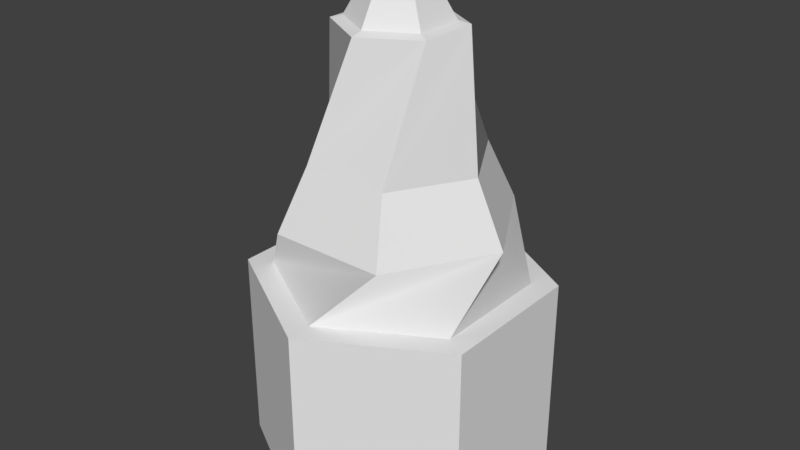 # Source: HQ_Core.blend  (saved by Blender 2.80.75; exported with 4.5.12 LTS)
import bpy
from mathutils import Matrix  # noqa: F401  (used for matrix-valued properties, if any)

bpy.ops.wm.read_factory_settings(use_empty=True)
scene = bpy.context.scene
scene.name = 'Scene'

# ---- collections
col_collection_1 = bpy.data.collections.new('Collection 1'); scene.collection.children.link(col_collection_1)

# ---- materials (node trees are filled in below, after node groups)
mat_none = bpy.data.materials.new('None')
mat_none.alpha_threshold = 0.0
mat_none.use_transparent_shadow = False
mat_none.roughness = 0.5

# ---- material node trees

# ---- world
world_world = bpy.data.worlds.new('World'); scene.world = world_world
world_world.color = (0.05088, 0.05088, 0.05088)
world_world.use_sun_shadow = False
world_world.sun_shadow_jitter_overblur = 0.0
world_world.cycles.sampling_method = 'MANUAL'

# ---- meshes
me_tile = bpy.data.meshes.new('Tile')
me_tile.from_pydata([(0.0, 0.0, 0.0), (0.0, 0.0, 1.0), (0.866, 0.0, 0.5), (0.866, 0.0, -0.5), (0.0, 0.0, -1.0), (-0.866, 0.0, -0.5), (-0.866, 0.0, 0.5), (0.0, 1.325, 0.8282), (0.7172, 1.325, 0.4141), (0.7172, 1.325, -0.4141), (0.0, 1.325, -1.0), (-0.866, 1.325, -0.5), (-0.7172, 1.325, 0.4141), (0.866, 1.325, 0.5), (0.866, 1.325, -0.5), (0.0, 1.325, -0.8282), (-0.7172, 1.325, -0.4141), (-0.866, 1.325, 0.5), (0.0, 1.325, 1.0), (-0.2871, 2.986, 0.1658), (-0.2871, 2.986, -0.1658), (5.429e-08, 2.986, -0.3315), (0.2871, 2.986, -0.1658), (0.2871, 2.986, 0.1658), (3.039e-07, 2.986, 0.3315), (0.3543, 2.966, -0.2046), (6.631e-08, 2.966, -0.4091), (-0.3543, 2.966, -0.2046), (-0.3543, 2.966, 0.2046), (2.972e-07, 2.966, 0.4091), (0.3543, 2.966, 0.2046), (0.1319, 3.287, 0.07618), (3.297e-07, 3.287, 0.1524), (-0.1319, 3.287, 0.07618), (-0.1319, 3.287, -0.07618), (1.785e-07, 3.287, -0.1524), (0.1319, 3.287, -0.07618), (0.1627, 3.236, -0.09393), (1.223e-07, 3.236, -0.1879), (-0.1627, 3.236, -0.09393), (-0.1627, 3.236, 0.09393), (2.638e-07, 3.236, 0.1879), (0.1627, 3.236, 0.09393), (0.1319, 3.236, -0.07618), (1.156e-07, 3.236, -0.1524), (-0.1319, 3.236, -0.07618), (-0.1319, 3.236, 0.07618), (2.668e-07, 3.236, 0.1524), (0.1319, 3.236, 0.07618), (-0.1425, 3.287, -0.0823), (-0.1425, 3.287, 0.0823), (3.372e-07, 3.287, 0.1646), (0.1425, 3.287, -0.0823), (1.735e-07, 3.287, -0.1646), (0.1425, 3.287, 0.0823), (-0.1319, 3.287, -0.07618), (-0.1319, 3.287, 0.07618), (3.297e-07, 3.287, 0.1524), (0.1319, 3.287, -0.07618), (1.785e-07, 3.287, -0.1524), (0.1319, 3.287, 0.07618), (-0.04747, 3.323, -0.0274), (-0.04747, 3.323, 0.02741), (2.842e-07, 3.323, 0.05481), (0.04747, 3.323, -0.0274), (2.297e-07, 3.323, -0.05481), (0.04747, 3.323, 0.02741), (-0.3888, 1.738, 0.6733), (-0.2905, 2.152, 0.5031), (0.3888, 1.738, 0.6733), (0.2905, 2.152, 0.5031), (0.5809, 2.152, 1.51e-07), (0.7775, 1.738, 1.963e-07), (0.3888, 1.738, -0.6733), (0.2905, 2.152, -0.5031), (-0.3888, 1.738, -0.6733), (-0.2905, 2.152, -0.5031), (-0.5809, 2.152, -1.417e-07), (-0.7775, 1.738, -1.954e-07)], [], [(0, 2, 1), (0, 3, 2), (0, 4, 3), (0, 5, 4), (0, 6, 5), (0, 1, 6), (8, 9, 73, 72), (16, 12, 67, 78), (15, 16, 78, 75), (9, 15, 75, 73), (7, 8, 72, 69), (12, 7, 69, 67), (2, 3, 14, 13), (6, 1, 18, 17), (3, 4, 10, 14), (4, 5, 11, 10), (1, 2, 13, 18), (5, 6, 17, 11), (9, 8, 13, 14), (15, 9, 14, 10), (12, 16, 11, 17), (8, 7, 18, 13), (16, 15, 10, 11), (7, 12, 17, 18), (70, 68, 67, 69), (70, 71, 25, 30), (68, 70, 30, 29), (71, 74, 26, 25), (77, 68, 29, 28), (76, 77, 28, 27), (74, 76, 27, 26), (44, 45, 34, 35), (21, 22, 25, 26), (20, 21, 26, 27), (24, 19, 28, 29), (22, 23, 30, 25), (19, 20, 27, 28), (23, 24, 29, 30), (43, 44, 35, 36), (46, 47, 32, 33), (19, 24, 41, 40), (48, 43, 36, 31), (24, 23, 42, 41), (47, 48, 31, 32), (44, 43, 37, 38), (45, 44, 38, 39), (47, 46, 40, 41), (43, 48, 42, 37), (46, 45, 39, 40), (48, 47, 41, 42), (23, 22, 37, 42), (45, 46, 33, 34), (22, 21, 38, 37), (32, 31, 60, 57), (20, 19, 40, 39), (21, 20, 39, 38), (54, 52, 64, 66), (34, 33, 56, 55), (35, 34, 55, 59), (36, 35, 59, 58), (31, 36, 58, 60), (33, 32, 57, 56), (50, 49, 55, 56), (51, 50, 56, 57), (53, 52, 58, 59), (54, 51, 57, 60), (52, 54, 60, 58), (49, 53, 59, 55), (64, 65, 61, 62, 63, 66), (52, 53, 65, 64), (49, 50, 62, 61), (53, 49, 61, 65), (51, 54, 66, 63), (50, 51, 63, 62), (77, 78, 67, 68), (69, 72, 71, 70), (71, 72, 73, 74), (76, 74, 73, 75), (75, 78, 77, 76)])
_k = set([(1, 2), (1, 6), (2, 3), (3, 4), (4, 5), (5, 6), (7, 8), (7, 12), (8, 9), (9, 15), (10, 11), (10, 14), (11, 17), (12, 16), (13, 14), (13, 18), (15, 16), (17, 18), (19, 20), (19, 24), (20, 21), (21, 22), (22, 23), (23, 24), (25, 26), (25, 30), (26, 27), (27, 28), (28, 29), (29, 30), (31, 32), (31, 36), (32, 33), (33, 34), (34, 35), (35, 36), (37, 38), (37, 42), (38, 39), (39, 40), (40, 41), (41, 42), (43, 44), (43, 48), (44, 45), (45, 46), (46, 47), (47, 48), (49, 50), (49, 53), (50, 51), (51, 54), (52, 53), (52, 54), (55, 56), (55, 59), (56, 57), (57, 60), (58, 59), (58, 60), (61, 62), (61, 65), (62, 63), (63, 66), (64, 65), (64, 66), (67, 69), (67, 78), (68, 70), (68, 77), (69, 72), (70, 71), (71, 74), (72, 73), (73, 75), (74, 76), (75, 78), (76, 77)])
me_tile.attributes.new('sharp_edge', 'BOOLEAN', 'EDGE').data.foreach_set('value', [ (min(e.vertices), max(e.vertices)) in _k for e in me_tile.edges])
_uv = me_tile.uv_layers.new(name='UVMap')
_uv.uv.foreach_set('vector', [0.171, 0.1776, 0.3421, 0.2664, 0.171, 0.3552, 0.171, 0.1776, 0.3421, 0.08879, 0.3421, 0.2664, 0.171, 0.1776, 0.171, 0.0, 0.3421, 0.08879, 0.171, 0.1776, 0.0, 0.08879, 0.171, 0.0, 0.171, 0.1776, 0.0, 0.2664, 0.0, 0.08879, 0.171, 0.1776, 0.171, 0.3552, 0.0, 0.2664, 0.4328, 0.6932, 0.2819, 0.6363, 0.2613, 0.5422, 0.3872, 0.6001, 0.1715, 0.6932, 0.02064, 0.6363, 0.0, 0.5422, 0.1259, 0.6001, 0.2551, 0.7066, 0.1715, 0.6932, 0.1259, 0.6001, 0.2613, 0.6407, 0.9825, 0.6924, 0.8404, 0.6634, 0.8025, 0.564, 0.9501, 0.6273, 0.5164, 0.7066, 0.4328, 0.6932, 0.3872, 0.6001, 0.5226, 0.6407, 0.7025, 1.0, 0.5605, 0.971, 0.5226, 0.8716, 0.6702, 0.9349, 0.0, 0.7066, 0.1975, 0.7068, 0.1975, 0.9402, 2.943e-08, 0.94, 0.5609, 0.6628, 0.5226, 0.5084, 0.7634, 0.5084, 0.8017, 0.6628, 0.9258, 0.0, 0.9641, 0.1543, 0.7233, 0.1543, 0.685, 3.176e-08, 0.9641, 0.1543, 0.925, 0.3076, 0.6842, 0.3076, 0.7233, 0.1543, 0.5226, 0.5084, 0.5617, 0.3552, 0.8025, 0.3552, 0.7634, 0.5084, 1.0, 0.926, 0.8025, 0.9258, 0.8025, 0.6924, 1.0, 0.6926, 0.3715, 0.1041, 0.3715, 0.2511, 0.3421, 0.2664, 0.3421, 0.08879, 0.5131, 0.03052, 0.3715, 0.1041, 0.3421, 0.08879, 0.5131, 0.0, 0.6548, 0.2511, 0.6548, 0.1041, 0.6842, 0.08879, 0.6842, 0.2664, 0.3715, 0.2511, 0.5131, 0.3247, 0.5131, 0.3552, 0.3421, 0.2664, 0.6548, 0.1041, 0.5131, 0.03052, 0.5131, 0.0, 0.6842, 0.08879, 0.5131, 0.3247, 0.6548, 0.2511, 0.6842, 0.2664, 0.5131, 0.3552, 0.5842, 0.8065, 0.6877, 0.8509, 0.6702, 0.9349, 0.5226, 0.8716, 0.5162, 0.5561, 0.4213, 0.5276, 0.4481, 0.3766, 0.5226, 0.4047, 0.6877, 0.8509, 0.5842, 0.8065, 0.6464, 0.6628, 0.7025, 0.7026, 0.4213, 0.5276, 0.333, 0.4871, 0.4148, 0.3552, 0.4481, 0.3766, 0.16, 0.5276, 0.07166, 0.4871, 0.1535, 0.3552, 0.1868, 0.3766, 0.255, 0.5561, 0.16, 0.5276, 0.1868, 0.3766, 0.2613, 0.4047, 0.9677, 0.5433, 0.8641, 0.4989, 0.9263, 0.3552, 0.9825, 0.395, 0.6992, 0.331, 0.7051, 0.3076, 0.7143, 0.3076, 0.7084, 0.3309, 0.2675, 0.7204, 0.2108, 0.7499, 0.1975, 0.743, 0.2675, 0.7066, 0.3242, 0.7499, 0.2675, 0.7204, 0.2675, 0.7066, 0.3375, 0.743, 0.2675, 0.8382, 0.3242, 0.8087, 0.3375, 0.8156, 0.2675, 0.852, 0.2108, 0.7499, 0.2108, 0.8087, 0.1975, 0.8156, 0.1975, 0.743, 0.3242, 0.8087, 0.3242, 0.7499, 0.3375, 0.743, 0.3375, 0.8156, 0.2108, 0.8087, 0.2675, 0.8382, 0.2675, 0.852, 0.1975, 0.8156, 0.7051, 0.3545, 0.6992, 0.331, 0.7084, 0.3309, 0.7143, 0.3545, 0.6901, 0.3545, 0.6842, 0.331, 0.6933, 0.3309, 0.6992, 0.3545, 0.3503, 0.8086, 0.3375, 0.7575, 0.394, 0.7575, 0.4013, 0.7865, 0.7241, 0.3076, 0.7241, 0.3346, 0.7143, 0.3347, 0.7143, 0.3076, 0.3375, 0.7575, 0.3503, 0.7066, 0.4013, 0.7287, 0.394, 0.7575, 0.6842, 0.331, 0.6901, 0.3076, 0.6992, 0.3076, 0.6933, 0.3309, 0.4595, 0.7535, 0.4595, 0.7265, 0.4655, 0.7233, 0.4655, 0.7567, 0.4334, 0.7671, 0.4595, 0.7535, 0.4655, 0.7567, 0.4334, 0.7734, 0.4074, 0.7265, 0.4074, 0.7535, 0.4013, 0.7567, 0.4013, 0.7233, 0.4595, 0.7265, 0.4334, 0.713, 0.4334, 0.7066, 0.4655, 0.7233, 0.4074, 0.7535, 0.4334, 0.7671, 0.4334, 0.7734, 0.4013, 0.7567, 0.4334, 0.713, 0.4074, 0.7265, 0.4013, 0.7233, 0.4334, 0.7066, 0.5177, 0.7655, 0.5177, 0.8244, 0.4655, 0.8115, 0.4655, 0.7781, 0.734, 0.3076, 0.734, 0.3346, 0.7241, 0.3347, 0.7241, 0.3076, 0.7154, 0.7647, 0.7025, 0.7136, 0.7591, 0.7136, 0.7664, 0.7426, 0.0, 0.0, 0.0, 0.0, 0.0, 0.0, 0.0, 0.0, 0.5177, 0.7066, 0.5177, 0.7655, 0.4655, 0.7526, 0.4655, 0.7193, 0.7025, 0.7136, 0.7154, 0.6628, 0.7664, 0.6848, 0.7591, 0.7136, 0.4013, 0.8219, 0.4013, 0.7895, 0.4231, 0.8008, 0.4231, 0.8106, 0.0, 0.0, 0.0, 0.0, 0.0, 0.0, 0.0, 0.0, 0.0, 0.0, 0.0, 0.0, 0.0, 0.0, 0.0, 0.0, 0.0, 0.0, 0.0, 0.0, 0.0, 0.0, 0.0, 0.0, 0.0, 0.0, 0.0, 0.0, 0.0, 0.0, 0.0, 0.0, 0.0, 0.0, 0.0, 0.0, 0.0, 0.0, 0.0, 0.0, 0.7337, 0.7647, 0.7648, 0.7809, 0.7597, 0.7835, 0.7337, 0.77, 0.7025, 0.7809, 0.7337, 0.7647, 0.7337, 0.77, 0.7076, 0.7835, 0.7648, 0.8132, 0.7337, 0.8294, 0.7337, 0.8241, 0.7597, 0.8106, 0.7025, 0.8132, 0.7025, 0.7809, 0.7076, 0.7835, 0.7076, 0.8106, 0.7337, 0.8294, 0.7025, 0.8132, 0.7076, 0.8106, 0.7337, 0.8241, 0.7648, 0.7809, 0.7648, 0.8132, 0.7597, 0.8106, 0.7597, 0.7835, 0.4231, 0.8008, 0.4324, 0.796, 0.4418, 0.8008, 0.4418, 0.8106, 0.4324, 0.8154, 0.4231, 0.8106, 0.4013, 0.7895, 0.4324, 0.7734, 0.4324, 0.796, 0.4231, 0.8008, 0.4636, 0.7895, 0.4636, 0.8219, 0.4418, 0.8106, 0.4418, 0.8008, 0.4324, 0.7734, 0.4636, 0.7895, 0.4418, 0.8008, 0.4324, 0.796, 0.4324, 0.8381, 0.4013, 0.8219, 0.4231, 0.8106, 0.4324, 0.8154, 0.4636, 0.8219, 0.4324, 0.8381, 0.4324, 0.8154, 0.4418, 0.8106, 0.16, 0.5276, 0.1259, 0.6001, 0.6702, 0.9349, 0.07166, 0.4871, 0.5226, 0.6407, 0.3872, 0.6001, 0.4213, 0.5276, 0.5162, 0.5561, 0.4213, 0.5276, 0.3872, 0.6001, 0.9501, 0.6273, 0.333, 0.4871, 0.8641, 0.4989, 0.9677, 0.5433, 0.9501, 0.6273, 0.8025, 0.564, 0.2613, 0.6407, 0.1259, 0.6001, 0.16, 0.5276, 0.255, 0.5561])
me_tile.materials.append(mat_none)
me_tile.use_remesh_preserve_volume = False
me_tile.use_remesh_preserve_attributes = False
me_tile.use_mirror_vertex_groups = False
me_tile.update()
me_tile.normals_split_custom_set([tuple(v) for v in zip(*[iter([0.0, -1.0, 0.0, 0.0, -1.0, 0.0, 0.0, -1.0, 0.0, 0.0, -1.0, 0.0, 0.0, -1.0, 0.0, 0.0, -1.0, 0.0, 0.0, -1.0, 0.0, 0.0, -1.0, 0.0, 0.0, -1.0, 0.0, 0.0, -1.0, 0.0, 0.0, -1.0, 0.0, 0.0, -1.0, 0.0, 0.0, -1.0, 0.0, 0.0, -1.0, 0.0, 0.0, -1.0, 0.0, 0.0, -1.0, 0.0, 0.0, -1.0, 0.0, 0.0, -1.0, 0.0, 0.9623, 0.1095, -0.2491, 0.9623, 0.1095, -0.2491, 0.9623, 0.1095, -0.2491, 0.9623, 0.1095, -0.2491, -0.9623, 0.1095, 0.2491, -0.9623, 0.1095, 0.2491, -0.9623, 0.1095, 0.2491, -0.9623, 0.1095, 0.2491, -0.6969, 0.1095, -0.7088, -0.6969, 0.1095, -0.7088, -0.6969, 0.1095, -0.7088, -0.6969, 0.1095, -0.7088, 0.2654, 0.1095, -0.9579, 0.2654, 0.1095, -0.9579, 0.2654, 0.1095, -0.9579, 0.2654, 0.1095, -0.9579, 0.6969, 0.1095, 0.7088, 0.6969, 0.1095, 0.7088, 0.6969, 0.1095, 0.7088, 0.6969, 0.1095, 0.7088, -0.2654, 0.1095, 0.9579, -0.2654, 0.1095, 0.9579, -0.2654, 0.1095, 0.9579, -0.2654, 0.1095, 0.9579, 1.0, 0.0, 0.0, 1.0, 0.0, 0.0, 1.0, 0.0, 0.0, 1.0, 0.0, 0.0, -0.5, 0.0, 0.866, -0.5, 0.0, 0.866, -0.5, 0.0, 0.866, -0.5, 0.0, 0.866, 0.5, 0.0, -0.866, 0.5, 0.0, -0.866, 0.5, 0.0, -0.866, 0.5, 0.0, -0.866, -0.5, 0.0, -0.866, -0.5, 0.0, -0.866, -0.5, 0.0, -0.866, -0.5, 0.0, -0.866, 0.5, 0.0, 0.866, 0.5, 0.0, 0.866, 0.5, 0.0, 0.866, 0.5, 0.0, 0.866, -1.0, 0.0, 0.0, -1.0, 0.0, 0.0, -1.0, 0.0, 0.0, -1.0, 0.0, 0.0, 0.0, 1.0, 0.0, 0.0, 1.0, 0.0, 0.0, 1.0, 0.0, 0.0, 1.0, 0.0, 0.0, 1.0, 0.0, 0.0, 1.0, 0.0, 0.0, 1.0, 0.0, 0.0, 1.0, 0.0, 0.0, 1.0, 0.0, 0.0, 1.0, 0.0, 0.0, 1.0, 0.0, 0.0, 1.0, 0.0, 0.0, 1.0, 0.0, 0.0, 1.0, 0.0, 0.0, 1.0, 0.0, 0.0, 1.0, 0.0, 0.0, 1.0, 0.0, 0.0, 1.0, 0.0, 0.0, 1.0, 0.0, 0.0, 1.0, 0.0, 0.0, 1.0, 0.0, 0.0, 1.0, 0.0, 0.0, 1.0, 0.0, 0.0, 1.0, 0.0, -1.96e-07, 0.3802, 0.9249, -1.96e-07, 0.3802, 0.9249, -1.96e-07, 0.3802, 0.9249, -1.96e-07, 0.3802, 0.9249, 0.9363, 0.1857, 0.2981, 0.9363, 0.1857, 0.2981, 0.9363, 0.1857, 0.2981, 0.9363, 0.1857, 0.2981, 0.21, 0.1857, 0.9599, 0.21, 0.1857, 0.9599, 0.21, 0.1857, 0.9599, 0.21, 0.1857, 0.9599, 0.7263, 0.1857, -0.6618, 0.7263, 0.1857, -0.6618, 0.7263, 0.1857, -0.6618, 0.7263, 0.1857, -0.6618, -0.7263, 0.1857, 0.6618, -0.7263, 0.1857, 0.6618, -0.7263, 0.1857, 0.6618, -0.7263, 0.1857, 0.6618, -0.9363, 0.1857, -0.2981, -0.9363, 0.1857, -0.2981, -0.9363, 0.1857, -0.2981, -0.9363, 0.1857, -0.2981, -0.21, 0.1857, -0.9599, -0.21, 0.1857, -0.9599, -0.21, 0.1857, -0.9599, -0.21, 0.1857, -0.9599, -0.5, 2.063e-06, -0.866, -0.5, 2.063e-06, -0.866, -0.5, 2.063e-06, -0.866, -0.5, 2.063e-06, -0.866, 0.1433, 0.9581, -0.2482, 0.1433, 0.9581, -0.2482, 0.1433, 0.9581, -0.2482, 0.1433, 0.9581, -0.2482, -0.1433, 0.9581, -0.2482, -0.1433, 0.9581, -0.2482, -0.1433, 0.9581, -0.2482, -0.1433, 0.9581, -0.2482, -0.1433, 0.9581, 0.2482, -0.1433, 0.9581, 0.2482, -0.1433, 0.9581, 0.2482, -0.1433, 0.9581, 0.2482, 0.2866, 0.9581, -1.168e-07, 0.2866, 0.9581, -1.168e-07, 0.2866, 0.9581, -1.168e-07, 0.2866, 0.9581, -1.168e-07, -0.2866, 0.9581, 2.336e-07, -0.2866, 0.9581, 2.336e-07, -0.2866, 0.9581, 2.336e-07, -0.2866, 0.9581, 2.336e-07, 0.1433, 0.9581, 0.2482, 0.1433, 0.9581, 0.2482, 0.1433, 0.9581, 0.2482, 0.1433, 0.9581, 0.2482, 0.5, 8.493e-07, -0.866, 0.5, 8.493e-07, -0.866, 0.5, 8.493e-07, -0.866, 0.5, 8.493e-07, -0.866, -0.5, -9.099e-07, 0.866, -0.5, -9.099e-07, 0.866, -0.5, -9.099e-07, 0.866, -0.5, -9.099e-07, 0.866, -0.4477, 0.4454, 0.7754, -0.4477, 0.4454, 0.7754, -0.4477, 0.4454, 0.7754, -0.4477, 0.4454, 0.7754, 1.0, -1.213e-06, -1.956e-07, 1.0, -1.213e-06, -1.956e-07, 1.0, -1.213e-06, -1.956e-07, 1.0, -1.213e-06, -1.956e-07, 0.4477, 0.4454, 0.7754, 0.4477, 0.4454, 0.7754, 0.4477, 0.4454, 0.7754, 0.4477, 0.4454, 0.7754, 0.5, -2.063e-06, 0.866, 0.5, -2.063e-06, 0.866, 0.5, -2.063e-06, 0.866, 0.5, -2.063e-06, 0.866, 1.214e-06, 1.0, 1.139e-05, 1.214e-06, 1.0, 1.139e-05, 1.214e-06, 1.0, 1.139e-05, 1.214e-06, 1.0, 1.139e-05, 0.0, 1.0, -1.139e-05, 0.0, 1.0, -1.139e-05, 0.0, 1.0, -1.139e-05, 0.0, 1.0, -1.139e-05, 0.0, 1.0, 0.0, 0.0, 1.0, 0.0, 0.0, 1.0, 0.0, 0.0, 1.0, 0.0, 0.0, 1.0, -1.503e-06, 0.0, 1.0, -1.503e-06, 0.0, 1.0, -1.503e-06, 0.0, 1.0, -1.503e-06, 0.0, 1.0, -1.189e-06, 0.0, 1.0, -1.189e-06, 0.0, 1.0, -1.189e-06, 0.0, 1.0, -1.189e-06, 0.0, 1.0, 0.0, 0.0, 1.0, 0.0, 0.0, 1.0, 0.0, 0.0, 1.0, 0.0, 0.8953, 0.4454, -9.706e-08, 0.8953, 0.4454, -9.706e-08, 0.8953, 0.4454, -9.706e-08, 0.8953, 0.4454, -9.706e-08, -1.0, 1.213e-06, 4.89e-07, -1.0, 1.213e-06, 4.89e-07, -1.0, 1.213e-06, 4.89e-07, -1.0, 1.213e-06, 4.89e-07, 0.4477, 0.4454, -0.7754, 0.4477, 0.4454, -0.7754, 0.4477, 0.4454, -0.7754, 0.4477, 0.4454, -0.7754, 0.0, 0.0, 1.0, 0.0, 0.0, 1.0, 0.0, 0.0, 1.0, 0.0, 0.0, 1.0, -0.8953, 0.4454, 2.912e-07, -0.8953, 0.4454, 2.912e-07, -0.8953, 0.4454, 2.912e-07, -0.8953, 0.4454, 2.912e-07, -0.4477, 0.4454, -0.7754, -0.4477, 0.4454, -0.7754, -0.4477, 0.4454, -0.7754, -0.4477, 0.4454, -0.7754, 0.3609, 0.9326, 9.015e-07, 0.3609, 0.9326, 9.015e-07, 0.3609, 0.9326, 9.015e-07, 0.3609, 0.9326, 9.015e-07, 0.0, 0.0, 0.0, 0.0, 0.0, 0.0, 0.0, 0.0, 0.0, 0.0, 0.0, 0.0, 0.0, 0.0, 1.0, 0.0, 0.0, 1.0, 0.0, 0.0, 1.0, 0.0, 0.0, 1.0, 0.0, 0.0, 1.0, 0.0, 0.0, 1.0, 0.0, 0.0, 1.0, 0.0, 0.0, 1.0, 0.0, 0.0, 0.0, 0.0, 0.0, 0.0, 0.0, 0.0, 0.0, 0.0, 0.0, 0.0, 0.0, 0.0, 1.0, 0.0, 0.0, 1.0, 0.0, 0.0, 1.0, 0.0, 0.0, 1.0, 0.0, -1.0, 5.938e-07, 0.0, -1.0, 5.938e-07, 0.0, -1.0, 5.938e-07, 0.0, -1.0, 5.938e-07, 0.0, -1.0, 0.0, 0.0, -1.0, 0.0, 0.0, -1.0, 0.0, 0.0, -1.0, 0.0, -1.303e-06, -1.0, 1.774e-05, -1.303e-06, -1.0, 1.774e-05, -1.303e-06, -1.0, 1.774e-05, -1.303e-06, -1.0, 1.774e-05, 0.0, -1.0, -1.774e-05, 0.0, -1.0, -1.774e-05, 0.0, -1.0, -1.774e-05, 0.0, -1.0, -1.774e-05, -5.287e-13, -1.0, 2.867e-06, -5.287e-13, -1.0, 2.867e-06, -5.287e-13, -1.0, 2.867e-06, -5.287e-13, -1.0, 2.867e-06, 0.0, -1.0, -1.774e-05, 0.0, -1.0, -1.774e-05, 0.0, -1.0, -1.774e-05, 0.0, -1.0, -1.774e-05, 0.0, 1.0, 0.0, 0.0, 1.0, 0.0, 0.0, 1.0, 0.0, 0.0, 1.0, 0.0, 0.0, 1.0, 0.0, 0.0, 1.0, 0.0, 0.1804, 0.9326, -0.3125, 0.1804, 0.9326, -0.3125, 0.1804, 0.9326, -0.3125, 0.1804, 0.9326, -0.3125, -0.3608, 0.9326, 1.313e-06, -0.3608, 0.9326, 1.313e-06, -0.3608, 0.9326, 1.313e-06, -0.3608, 0.9326, 1.313e-06, -0.1804, 0.9326, -0.3125, -0.1804, 0.9326, -0.3125, -0.1804, 0.9326, -0.3125, -0.1804, 0.9326, -0.3125, 0.1804, 0.9326, 0.3125, 0.1804, 0.9326, 0.3125, 0.1804, 0.9326, 0.3125, 0.1804, 0.9326, 0.3125, -0.1804, 0.9326, 0.3125, -0.1804, 0.9326, 0.3125, -0.1804, 0.9326, 0.3125, -0.1804, 0.9326, 0.3125, -0.801, 0.3802, 0.4624, -0.801, 0.3802, 0.4624, -0.801, 0.3802, 0.4624, -0.801, 0.3802, 0.4624, 0.801, 0.3802, 0.4624, 0.801, 0.3802, 0.4624, 0.801, 0.3802, 0.4624, 0.801, 0.3802, 0.4624, 0.801, 0.3802, -0.4624, 0.801, 0.3802, -0.4624, 0.801, 0.3802, -0.4624, 0.801, 0.3802, -0.4624, 1.96e-07, 0.3802, -0.9249, 1.96e-07, 0.3802, -0.9249, 1.96e-07, 0.3802, -0.9249, 1.96e-07, 0.3802, -0.9249, -0.801, 0.3802, -0.4624, -0.801, 0.3802, -0.4624, -0.801, 0.3802, -0.4624, -0.801, 0.3802, -0.4624])] * 3)])

# ---- objects
ob_hq_core = bpy.data.objects.new('HQ Core', me_tile)

# ---- transforms, parenting, visibility, modifiers, constraints
ob_hq_core.location = (0.0, 0.0, 0.0)
ob_hq_core.rotation_euler = (1.571, -0.0, 0.0)
ob_hq_core.lineart.crease_threshold = 0.0

# ---- collection membership
col_collection_1.objects.link(ob_hq_core)

# ---- scene / render settings (as saved in the file)
scene.frame_start = 1; scene.frame_end = 250; scene.frame_set(19)
scene.render.engine = 'BLENDER_EEVEE_NEXT'
scene.render.resolution_percentage = 50
scene.render.dither_intensity = 0.0
scene.cycles.use_denoising = False
scene.cycles.samples = 128
scene.cycles.sampling_pattern = 'TABULATED_SOBOL'
scene.cycles.use_adaptive_sampling = False
scene.cycles.use_light_tree = False
scene.cycles.blur_glossy = 0.0
scene.cycles.sample_clamp_indirect = 0.0
scene.view_settings.view_transform = 'Standard'
bpy.context.view_layer.update()

# ---- added for rendering (the .blend has no active camera and no usable light): camera, sun
cam_auto = bpy.data.cameras.new('AutoCamera')
cam_auto.lens = 50.0
cam_auto.sensor_width = 36.0
cam_auto.clip_end = 1000.0
ob_auto_camera = bpy.data.objects.new('AutoCamera', cam_auto)
scene.collection.objects.link(ob_auto_camera)
ob_auto_camera.location = (3.9303, -4.71636, 4.80594)
ob_auto_camera.rotation_euler = (1.09748, -7.21219e-08, 0.694738)
scene.camera = ob_auto_camera
light_auto_sun = bpy.data.lights.new('AutoSun', 'SUN')
light_auto_sun.energy = 3.0
light_auto_sun.angle = 0.0523599
ob_auto_sun = bpy.data.objects.new('AutoSun', light_auto_sun)
scene.collection.objects.link(ob_auto_sun)
ob_auto_sun.rotation_euler = (0.872665, 0.174533, 0.523599)
bpy.context.view_layer.update()
